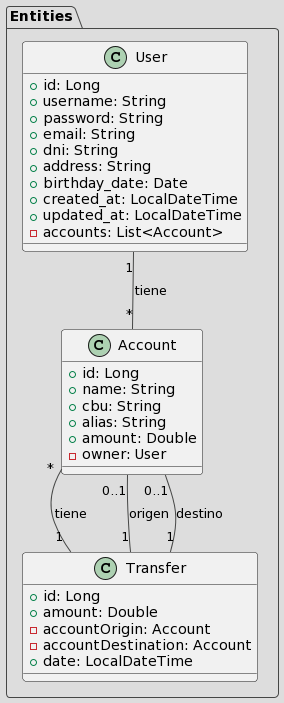

The diagram above was rendered by PlantUML. Its source (embedded in the PNG):
@startuml
!theme toy
!define ENTITY class

package "Entities" {
    ENTITY User {
        +id: Long
        +username: String
        +password: String
        +email: String
        +dni: String
        +address: String
        +birthday_date: Date
        +created_at: LocalDateTime
        +updated_at: LocalDateTime
        -accounts: List<Account>
    }

    ENTITY Account {
        +id: Long
        +name: String
        +cbu: String
        +alias: String
        +amount: Double
        -owner: User
    }

    ENTITY Transfer {
        +id: Long
        +amount: Double
        -accountOrigin: Account
        -accountDestination: Account
        +date: LocalDateTime
    }
}

User "1" -- "*" Account: tiene
Account "*" -- "1" Transfer: tiene
Transfer "1" -- "0..1" Account: origen
Transfer "1" -- "0..1" Account: destino
@enduml